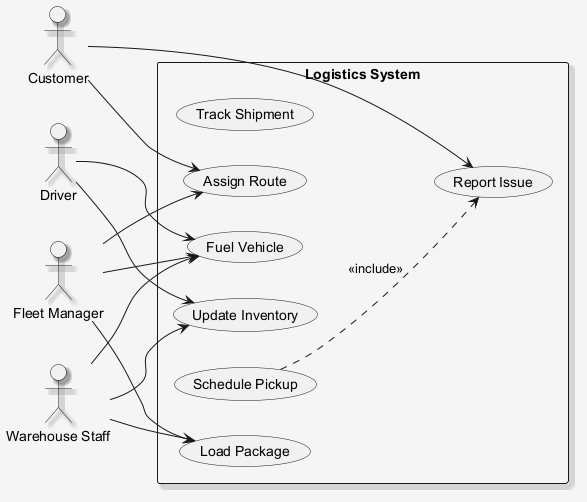

The diagram above was rendered by PlantUML. Its source (embedded in the PNG):
@startuml
skinparam shadowing false
skinparam backgroundColor #F5F5F5
skinparam shadowing true
left to right direction
actor "Driver" as Driver
actor "Fleet Manager" as FleetManager
actor "Warehouse Staff" as WarehouseStaff
actor "Customer" as Customer
rectangle "Logistics System" {
  usecase "Track Shipment" as UC_TrackShipment
  usecase "Load Package" as UC_LoadPackage
  usecase "Fuel Vehicle" as UC_FuelVehicle
  usecase "Assign Route" as UC_AssignRoute
  usecase "Schedule Pickup" as UC_SchedulePickup
  usecase "Update Inventory" as UC_UpdateInventory
  usecase "Report Issue" as UC_ReportIssue
}
Driver --> UC_UpdateInventory
Driver --> UC_FuelVehicle
FleetManager --> UC_LoadPackage
FleetManager --> UC_AssignRoute
FleetManager --> UC_FuelVehicle
WarehouseStaff --> UC_FuelVehicle
WarehouseStaff --> UC_UpdateInventory
WarehouseStaff --> UC_LoadPackage
Customer --> UC_AssignRoute
Customer --> UC_ReportIssue
UC_SchedulePickup ..> UC_ReportIssue : <<include>>
@enduml